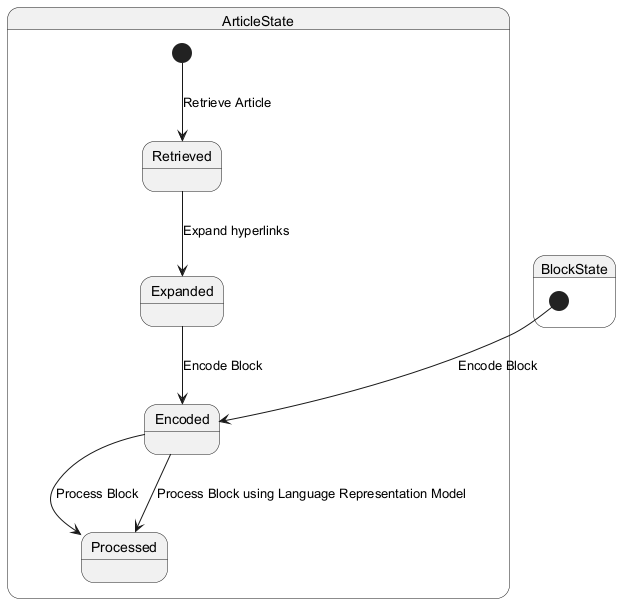

The diagram above was rendered by PlantUML. Its source (embedded in the PNG):
@startuml
state ArticleState {
    [*] --> Retrieved : Retrieve Article
    Retrieved --> Expanded : Expand hyperlinks
    Expanded --> Encoded : Encode Block
    Encoded --> Processed : Process Block
}
state BlockState {
    [*] --> Encoded : Encode Block
    Encoded --> Processed : Process Block using Language Representation Model
}
@enduml